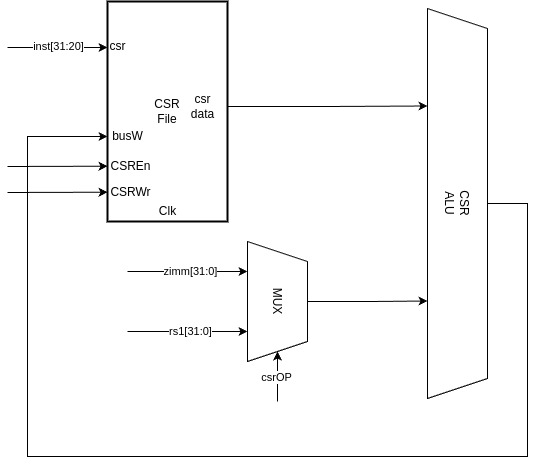

The diagram above was exported from draw.io. Its source (the exported page's mxGraphModel, read from the mxfile embedded in the PNG):
<mxGraphModel dx="819" dy="497" grid="1" gridSize="10" guides="1" tooltips="1" connect="1" arrows="1" fold="1" page="1" pageScale="1" pageWidth="850" pageHeight="1100" math="0" shadow="0">
  <root>
    <mxCell id="0" />
    <mxCell id="1" parent="0" />
    <mxCell id="szDTB78MbOPcaTwE8j59-1" value="CSR&lt;br&gt;File" style="rounded=0;whiteSpace=wrap;html=1;strokeWidth=2;perimeterSpacing=0;" vertex="1" parent="1">
      <mxGeometry x="270" y="120" width="120" height="220" as="geometry" />
    </mxCell>
    <mxCell id="szDTB78MbOPcaTwE8j59-2" value="csr" style="text;html=1;align=center;verticalAlign=middle;resizable=0;points=[];autosize=1;strokeColor=none;fillColor=none;" vertex="1" parent="1">
      <mxGeometry x="260" y="150" width="40" height="30" as="geometry" />
    </mxCell>
    <mxCell id="szDTB78MbOPcaTwE8j59-6" value="busW" style="text;html=1;align=center;verticalAlign=middle;resizable=0;points=[];autosize=1;strokeColor=none;fillColor=none;" vertex="1" parent="1">
      <mxGeometry x="265" y="240" width="50" height="30" as="geometry" />
    </mxCell>
    <mxCell id="szDTB78MbOPcaTwE8j59-7" value="CSRWr" style="text;html=1;align=center;verticalAlign=middle;resizable=0;points=[];autosize=1;strokeColor=none;fillColor=none;" vertex="1" parent="1">
      <mxGeometry x="263" y="296" width="60" height="30" as="geometry" />
    </mxCell>
    <mxCell id="szDTB78MbOPcaTwE8j59-16" value="CSREn" style="text;html=1;align=center;verticalAlign=middle;resizable=0;points=[];autosize=1;strokeColor=none;fillColor=none;" vertex="1" parent="1">
      <mxGeometry x="263" y="270" width="60" height="30" as="geometry" />
    </mxCell>
    <mxCell id="szDTB78MbOPcaTwE8j59-20" value="Clk" style="text;html=1;align=center;verticalAlign=middle;resizable=0;points=[];autosize=1;strokeColor=none;fillColor=none;" vertex="1" parent="1">
      <mxGeometry x="310" y="315" width="40" height="30" as="geometry" />
    </mxCell>
    <mxCell id="szDTB78MbOPcaTwE8j59-24" value="CSR&lt;br&gt;ALU" style="shape=trapezoid;perimeter=trapezoidPerimeter;whiteSpace=wrap;html=1;fixedSize=1;rotation=90;" vertex="1" parent="1">
      <mxGeometry x="425" y="292" width="390" height="60" as="geometry" />
    </mxCell>
    <mxCell id="szDTB78MbOPcaTwE8j59-26" style="edgeStyle=orthogonalEdgeStyle;rounded=0;orthogonalLoop=1;jettySize=auto;html=1;entryX=0.25;entryY=1;entryDx=0;entryDy=0;" edge="1" parent="1" source="szDTB78MbOPcaTwE8j59-25" target="szDTB78MbOPcaTwE8j59-24">
      <mxGeometry relative="1" as="geometry" />
    </mxCell>
    <mxCell id="szDTB78MbOPcaTwE8j59-25" value="csr&lt;br&gt;data" style="text;html=1;align=center;verticalAlign=middle;resizable=0;points=[];autosize=1;strokeColor=none;fillColor=none;" vertex="1" parent="1">
      <mxGeometry x="340" y="205" width="50" height="40" as="geometry" />
    </mxCell>
    <mxCell id="szDTB78MbOPcaTwE8j59-30" value="" style="endArrow=classic;html=1;rounded=0;exitX=0.5;exitY=0;exitDx=0;exitDy=0;" edge="1" parent="1" source="szDTB78MbOPcaTwE8j59-24">
      <mxGeometry width="50" height="50" relative="1" as="geometry">
        <mxPoint x="650" y="347" as="sourcePoint" />
        <mxPoint x="270" y="255" as="targetPoint" />
        <Array as="points">
          <mxPoint x="690" y="322" />
          <mxPoint x="690" y="575" />
          <mxPoint x="190" y="575" />
          <mxPoint x="190" y="255" />
        </Array>
      </mxGeometry>
    </mxCell>
    <mxCell id="szDTB78MbOPcaTwE8j59-32" style="edgeStyle=orthogonalEdgeStyle;rounded=0;orthogonalLoop=1;jettySize=auto;html=1;entryX=0.75;entryY=1;entryDx=0;entryDy=0;" edge="1" parent="1" source="szDTB78MbOPcaTwE8j59-31" target="szDTB78MbOPcaTwE8j59-24">
      <mxGeometry relative="1" as="geometry" />
    </mxCell>
    <mxCell id="szDTB78MbOPcaTwE8j59-31" value="MUX" style="shape=trapezoid;perimeter=trapezoidPerimeter;whiteSpace=wrap;html=1;fixedSize=1;rotation=90;" vertex="1" parent="1">
      <mxGeometry x="380" y="390" width="120" height="60" as="geometry" />
    </mxCell>
    <mxCell id="szDTB78MbOPcaTwE8j59-33" value="" style="endArrow=classic;html=1;rounded=0;entryX=0.25;entryY=1;entryDx=0;entryDy=0;" edge="1" parent="1" target="szDTB78MbOPcaTwE8j59-31">
      <mxGeometry width="50" height="50" relative="1" as="geometry">
        <mxPoint x="290" y="390" as="sourcePoint" />
        <mxPoint x="470" y="310" as="targetPoint" />
      </mxGeometry>
    </mxCell>
    <mxCell id="szDTB78MbOPcaTwE8j59-36" value="zimm[31:0]" style="edgeLabel;html=1;align=center;verticalAlign=middle;resizable=0;points=[];" vertex="1" connectable="0" parent="szDTB78MbOPcaTwE8j59-33">
      <mxGeometry x="0.0405" relative="1" as="geometry">
        <mxPoint as="offset" />
      </mxGeometry>
    </mxCell>
    <mxCell id="szDTB78MbOPcaTwE8j59-34" value="" style="endArrow=classic;html=1;rounded=0;entryX=0.25;entryY=1;entryDx=0;entryDy=0;" edge="1" parent="1">
      <mxGeometry width="50" height="50" relative="1" as="geometry">
        <mxPoint x="290" y="450" as="sourcePoint" />
        <mxPoint x="410" y="450" as="targetPoint" />
      </mxGeometry>
    </mxCell>
    <mxCell id="szDTB78MbOPcaTwE8j59-37" value="rs1[31:0]" style="edgeLabel;html=1;align=center;verticalAlign=middle;resizable=0;points=[];" vertex="1" connectable="0" parent="szDTB78MbOPcaTwE8j59-34">
      <mxGeometry x="0.0405" relative="1" as="geometry">
        <mxPoint as="offset" />
      </mxGeometry>
    </mxCell>
    <mxCell id="szDTB78MbOPcaTwE8j59-38" value="" style="endArrow=classic;html=1;rounded=0;entryX=0;entryY=0.25;entryDx=0;entryDy=0;" edge="1" parent="1">
      <mxGeometry width="50" height="50" relative="1" as="geometry">
        <mxPoint x="170" y="166" as="sourcePoint" />
        <mxPoint x="270" y="166" as="targetPoint" />
      </mxGeometry>
    </mxCell>
    <mxCell id="szDTB78MbOPcaTwE8j59-39" value="inst[31:20]" style="edgeLabel;html=1;align=center;verticalAlign=middle;resizable=0;points=[];" vertex="1" connectable="0" parent="szDTB78MbOPcaTwE8j59-38">
      <mxGeometry x="0.0036" y="1" relative="1" as="geometry">
        <mxPoint as="offset" />
      </mxGeometry>
    </mxCell>
    <mxCell id="szDTB78MbOPcaTwE8j59-40" value="" style="endArrow=classic;html=1;rounded=0;entryX=0;entryY=0.25;entryDx=0;entryDy=0;" edge="1" parent="1">
      <mxGeometry width="50" height="50" relative="1" as="geometry">
        <mxPoint x="170" y="285" as="sourcePoint" />
        <mxPoint x="270" y="284.71" as="targetPoint" />
      </mxGeometry>
    </mxCell>
    <mxCell id="szDTB78MbOPcaTwE8j59-42" value="" style="endArrow=classic;html=1;rounded=0;entryX=0;entryY=0.25;entryDx=0;entryDy=0;" edge="1" parent="1">
      <mxGeometry width="50" height="50" relative="1" as="geometry">
        <mxPoint x="170" y="311" as="sourcePoint" />
        <mxPoint x="270" y="310.71" as="targetPoint" />
      </mxGeometry>
    </mxCell>
    <mxCell id="szDTB78MbOPcaTwE8j59-44" value="" style="endArrow=classic;html=1;rounded=0;entryX=1;entryY=0.5;entryDx=0;entryDy=0;" edge="1" parent="1" target="szDTB78MbOPcaTwE8j59-31">
      <mxGeometry width="50" height="50" relative="1" as="geometry">
        <mxPoint x="440" y="520" as="sourcePoint" />
        <mxPoint x="470" y="310" as="targetPoint" />
      </mxGeometry>
    </mxCell>
    <mxCell id="szDTB78MbOPcaTwE8j59-45" value="csrOP" style="edgeLabel;html=1;align=center;verticalAlign=middle;resizable=0;points=[];" vertex="1" connectable="0" parent="szDTB78MbOPcaTwE8j59-44">
      <mxGeometry x="-0.0457" y="1" relative="1" as="geometry">
        <mxPoint as="offset" />
      </mxGeometry>
    </mxCell>
  </root>
</mxGraphModel>